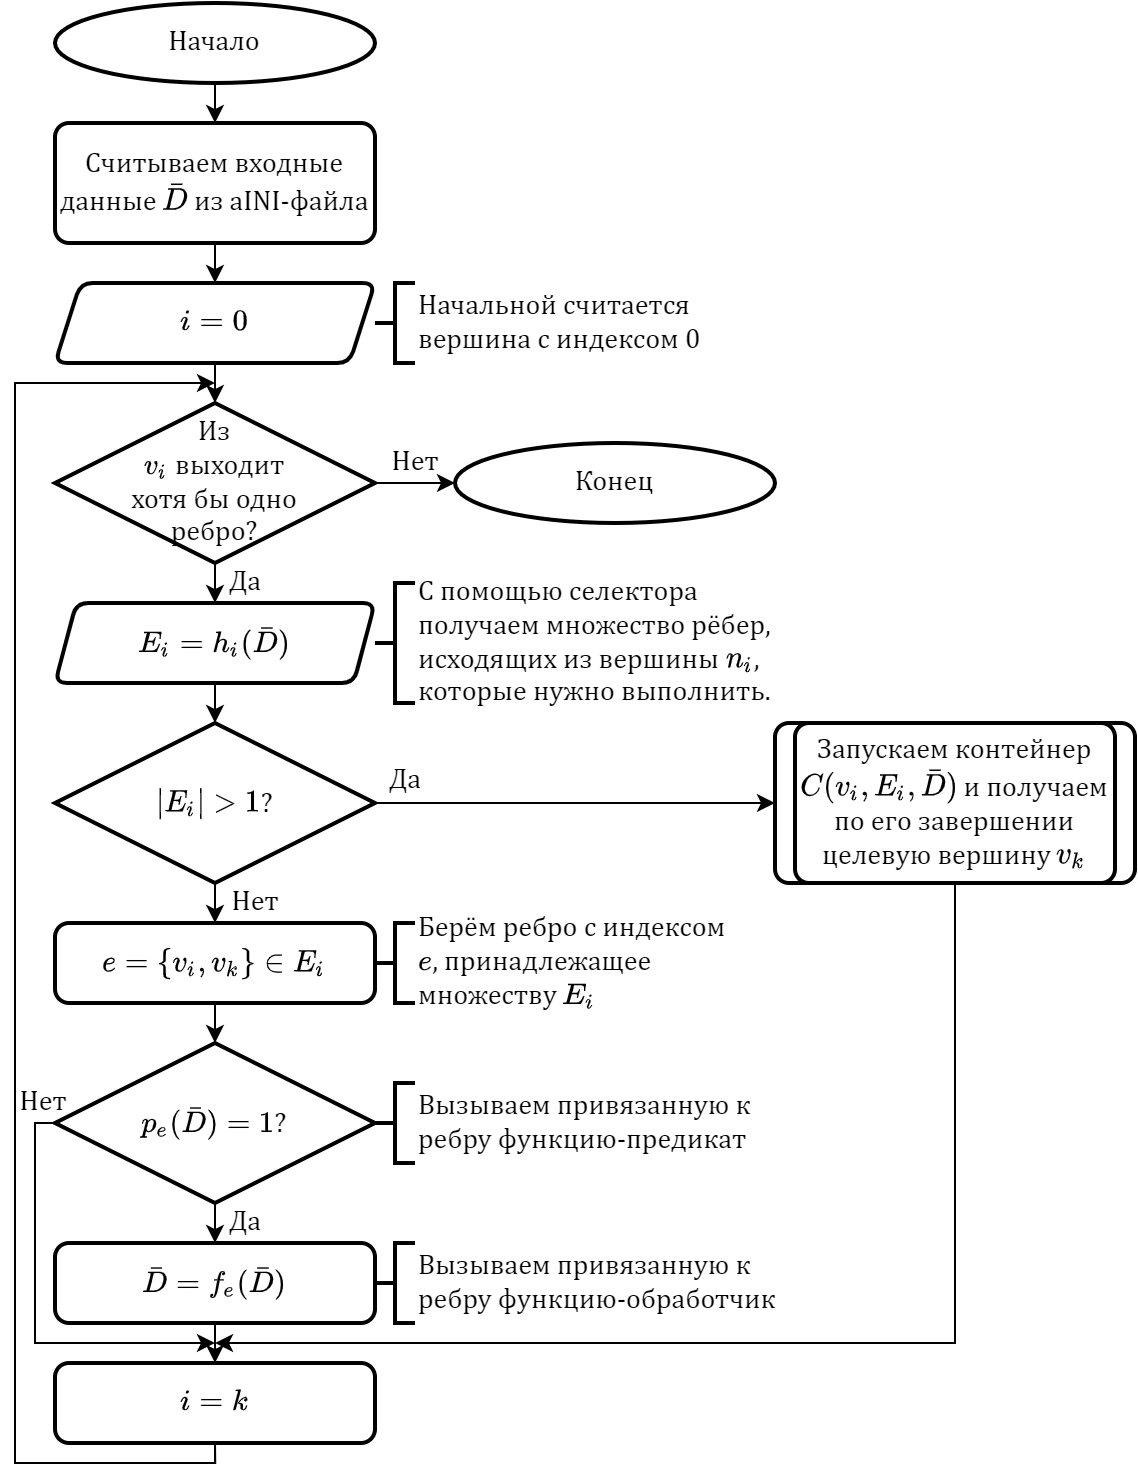

The diagram above was exported from draw.io. Its source (the exported page's mxGraphModel, read from the mxfile embedded in the PNG):
<mxGraphModel dx="1221" dy="764" grid="1" gridSize="10" guides="1" tooltips="1" connect="1" arrows="1" fold="1" page="1" pageScale="1" pageWidth="10000" pageHeight="10000" math="1" shadow="0" extFonts="Bad Script^https://fonts.googleapis.com/css?family=Bad+Script">
  <root>
    <mxCell id="0" />
    <mxCell id="1" parent="0" />
    <mxCell id="En16US4PE6WJlvnpMjOg-5" style="edgeStyle=orthogonalEdgeStyle;rounded=0;orthogonalLoop=1;jettySize=auto;html=1;exitX=0.5;exitY=1;exitDx=0;exitDy=0;exitPerimeter=0;entryX=0.5;entryY=0;entryDx=0;entryDy=0;fontFamily=Cambria Math;fontSize=14;" parent="1" source="En16US4PE6WJlvnpMjOg-1" target="En16US4PE6WJlvnpMjOg-3" edge="1">
      <mxGeometry relative="1" as="geometry" />
    </mxCell>
    <mxCell id="En16US4PE6WJlvnpMjOg-1" value="Начало" style="strokeWidth=2;html=1;shape=mxgraph.flowchart.start_2;whiteSpace=wrap;fontSize=14;fontFamily=Cambria Math;" parent="1" vertex="1">
      <mxGeometry x="120" y="80" width="160" height="40" as="geometry" />
    </mxCell>
    <mxCell id="En16US4PE6WJlvnpMjOg-19" style="edgeStyle=orthogonalEdgeStyle;rounded=0;orthogonalLoop=1;jettySize=auto;html=1;exitX=0.5;exitY=1;exitDx=0;exitDy=0;entryX=0.5;entryY=0;entryDx=0;entryDy=0;entryPerimeter=0;fontFamily=Cambria Math;fontSize=14;" parent="1" target="En16US4PE6WJlvnpMjOg-18" edge="1">
      <mxGeometry relative="1" as="geometry">
        <mxPoint x="200" y="260" as="sourcePoint" />
      </mxGeometry>
    </mxCell>
    <mxCell id="En16US4PE6WJlvnpMjOg-4" style="edgeStyle=orthogonalEdgeStyle;rounded=0;orthogonalLoop=1;jettySize=auto;html=1;exitX=0.5;exitY=1;exitDx=0;exitDy=0;entryX=0.5;entryY=0;entryDx=0;entryDy=0;fontFamily=Cambria Math;fontSize=14;" parent="1" source="En16US4PE6WJlvnpMjOg-3" edge="1">
      <mxGeometry relative="1" as="geometry">
        <mxPoint x="200" y="220" as="targetPoint" />
      </mxGeometry>
    </mxCell>
    <mxCell id="En16US4PE6WJlvnpMjOg-3" value="Считываем входные данные \(\bar{D}\) из aINI-файла" style="rounded=1;whiteSpace=wrap;html=1;absoluteArcSize=1;arcSize=14;strokeWidth=2;fontFamily=Cambria Math;fontSize=14;" parent="1" vertex="1">
      <mxGeometry x="120" y="140" width="160" height="60" as="geometry" />
    </mxCell>
    <mxCell id="En16US4PE6WJlvnpMjOg-6" value="" style="strokeWidth=2;html=1;shape=mxgraph.flowchart.annotation_2;align=left;labelPosition=right;pointerEvents=1;fontFamily=Cambria Math;fontSize=14;" parent="1" vertex="1">
      <mxGeometry x="280" y="220" width="20" height="40" as="geometry" />
    </mxCell>
    <mxCell id="En16US4PE6WJlvnpMjOg-8" value="Начальной считается&lt;br&gt;вершина с индексом 0" style="text;html=1;align=left;verticalAlign=middle;resizable=0;points=[];autosize=1;fontSize=14;fontFamily=Cambria Math;" parent="1" vertex="1">
      <mxGeometry x="300" y="220" width="160" height="40" as="geometry" />
    </mxCell>
    <mxCell id="En16US4PE6WJlvnpMjOg-16" style="edgeStyle=orthogonalEdgeStyle;rounded=0;orthogonalLoop=1;jettySize=auto;html=1;exitX=0.5;exitY=1;exitDx=0;exitDy=0;entryX=0.5;entryY=0;entryDx=0;entryDy=0;entryPerimeter=0;fontFamily=Cambria Math;fontSize=14;" parent="1" target="En16US4PE6WJlvnpMjOg-15" edge="1">
      <mxGeometry relative="1" as="geometry">
        <mxPoint x="200" y="420" as="sourcePoint" />
      </mxGeometry>
    </mxCell>
    <mxCell id="En16US4PE6WJlvnpMjOg-13" value="" style="strokeWidth=2;html=1;shape=mxgraph.flowchart.annotation_2;align=left;labelPosition=right;pointerEvents=1;fontFamily=Cambria Math;fontSize=14;" parent="1" vertex="1">
      <mxGeometry x="280" y="370" width="20" height="60" as="geometry" />
    </mxCell>
    <mxCell id="En16US4PE6WJlvnpMjOg-14" value="С помощью селектора&lt;br&gt;получаем множество рёбер,&lt;br&gt;исходящих из вершины \(n_i\),&lt;br&gt;которые нужно выполнить." style="text;html=1;align=left;verticalAlign=middle;resizable=0;points=[];autosize=1;fontSize=14;fontFamily=Cambria Math;" parent="1" vertex="1">
      <mxGeometry x="300" y="365" width="220" height="70" as="geometry" />
    </mxCell>
    <mxCell id="En16US4PE6WJlvnpMjOg-27" style="edgeStyle=orthogonalEdgeStyle;rounded=0;orthogonalLoop=1;jettySize=auto;html=1;exitX=0.5;exitY=1;exitDx=0;exitDy=0;exitPerimeter=0;entryX=0.5;entryY=0;entryDx=0;entryDy=0;fontFamily=Cambria Math;fontSize=14;" parent="1" source="En16US4PE6WJlvnpMjOg-15" target="En16US4PE6WJlvnpMjOg-26" edge="1">
      <mxGeometry relative="1" as="geometry" />
    </mxCell>
    <mxCell id="En16US4PE6WJlvnpMjOg-52" style="edgeStyle=orthogonalEdgeStyle;rounded=0;orthogonalLoop=1;jettySize=auto;html=1;exitX=1;exitY=0.5;exitDx=0;exitDy=0;exitPerimeter=0;fontFamily=Cambria Math;fontSize=14;entryX=0;entryY=0.5;entryDx=0;entryDy=0;" parent="1" source="En16US4PE6WJlvnpMjOg-15" edge="1" target="sDIggwg8x4NfvQoUqVEC-1">
      <mxGeometry relative="1" as="geometry">
        <mxPoint x="320" y="480" as="targetPoint" />
      </mxGeometry>
    </mxCell>
    <mxCell id="En16US4PE6WJlvnpMjOg-15" value="\(|E_i|&amp;gt;1\)?" style="strokeWidth=2;html=1;shape=mxgraph.flowchart.decision;whiteSpace=wrap;fontFamily=Cambria Math;fontSize=14;align=center;" parent="1" vertex="1">
      <mxGeometry x="120" y="440" width="160" height="80" as="geometry" />
    </mxCell>
    <mxCell id="En16US4PE6WJlvnpMjOg-20" style="edgeStyle=orthogonalEdgeStyle;rounded=0;orthogonalLoop=1;jettySize=auto;html=1;exitX=0.5;exitY=1;exitDx=0;exitDy=0;exitPerimeter=0;entryX=0.5;entryY=0;entryDx=0;entryDy=0;fontFamily=Cambria Math;fontSize=14;" parent="1" edge="1">
      <mxGeometry relative="1" as="geometry">
        <mxPoint x="200" y="340" as="sourcePoint" />
        <mxPoint x="200" y="380" as="targetPoint" />
      </mxGeometry>
    </mxCell>
    <mxCell id="En16US4PE6WJlvnpMjOg-24" style="edgeStyle=orthogonalEdgeStyle;rounded=0;orthogonalLoop=1;jettySize=auto;html=1;exitX=1;exitY=0.5;exitDx=0;exitDy=0;exitPerimeter=0;entryX=0;entryY=0.5;entryDx=0;entryDy=0;entryPerimeter=0;fontFamily=Cambria Math;fontSize=14;" parent="1" source="En16US4PE6WJlvnpMjOg-18" target="En16US4PE6WJlvnpMjOg-22" edge="1">
      <mxGeometry relative="1" as="geometry" />
    </mxCell>
    <mxCell id="En16US4PE6WJlvnpMjOg-18" value="Из&lt;br&gt;\(v_i\) выходит&lt;br&gt;хотя бы одно&lt;br&gt;ребро?" style="strokeWidth=2;html=1;shape=mxgraph.flowchart.decision;whiteSpace=wrap;fontFamily=Cambria Math;fontSize=14;align=center;" parent="1" vertex="1">
      <mxGeometry x="120" y="280" width="160" height="80" as="geometry" />
    </mxCell>
    <mxCell id="En16US4PE6WJlvnpMjOg-21" value="Нет" style="text;html=1;align=center;verticalAlign=middle;resizable=0;points=[];autosize=1;fontSize=14;fontFamily=Cambria Math;" parent="1" vertex="1">
      <mxGeometry x="280" y="300" width="40" height="20" as="geometry" />
    </mxCell>
    <mxCell id="En16US4PE6WJlvnpMjOg-22" value="Конец" style="strokeWidth=2;html=1;shape=mxgraph.flowchart.start_2;whiteSpace=wrap;fontSize=14;fontFamily=Cambria Math;" parent="1" vertex="1">
      <mxGeometry x="320" y="300" width="160" height="40" as="geometry" />
    </mxCell>
    <mxCell id="En16US4PE6WJlvnpMjOg-25" value="Да" style="text;html=1;align=center;verticalAlign=middle;resizable=0;points=[];autosize=1;fontSize=14;fontFamily=Cambria Math;" parent="1" vertex="1">
      <mxGeometry x="200" y="360" width="30" height="20" as="geometry" />
    </mxCell>
    <mxCell id="En16US4PE6WJlvnpMjOg-38" style="edgeStyle=orthogonalEdgeStyle;rounded=0;orthogonalLoop=1;jettySize=auto;html=1;exitX=0.5;exitY=1;exitDx=0;exitDy=0;entryX=0.5;entryY=0;entryDx=0;entryDy=0;entryPerimeter=0;fontFamily=Cambria Math;fontSize=14;" parent="1" source="En16US4PE6WJlvnpMjOg-26" target="En16US4PE6WJlvnpMjOg-37" edge="1">
      <mxGeometry relative="1" as="geometry" />
    </mxCell>
    <mxCell id="En16US4PE6WJlvnpMjOg-26" value="\(e=\{v_i,v_k\}\in{E_i}\)" style="rounded=1;whiteSpace=wrap;html=1;absoluteArcSize=1;arcSize=14;strokeWidth=2;fontFamily=Cambria Math;fontSize=14;" parent="1" vertex="1">
      <mxGeometry x="120" y="540" width="160" height="40" as="geometry" />
    </mxCell>
    <mxCell id="En16US4PE6WJlvnpMjOg-28" value="\(i=0\)" style="shape=parallelogram;html=1;strokeWidth=2;perimeter=parallelogramPerimeter;whiteSpace=wrap;rounded=1;arcSize=12;size=0.08000030517578124;fontFamily=Cambria Math;fontSize=14;align=center;" parent="1" vertex="1">
      <mxGeometry x="120" y="220" width="160" height="40" as="geometry" />
    </mxCell>
    <mxCell id="En16US4PE6WJlvnpMjOg-31" value="\(E_i=h_i(\bar{D})\)" style="shape=parallelogram;html=1;strokeWidth=2;perimeter=parallelogramPerimeter;whiteSpace=wrap;rounded=1;arcSize=12;size=0.06666666666666667;fontFamily=Cambria Math;fontSize=14;align=center;" parent="1" vertex="1">
      <mxGeometry x="120" y="380" width="160" height="40" as="geometry" />
    </mxCell>
    <mxCell id="En16US4PE6WJlvnpMjOg-33" value="" style="strokeWidth=2;html=1;shape=mxgraph.flowchart.annotation_2;align=left;labelPosition=right;pointerEvents=1;fontFamily=Cambria Math;fontSize=14;" parent="1" vertex="1">
      <mxGeometry x="280" y="540" width="20" height="40" as="geometry" />
    </mxCell>
    <mxCell id="En16US4PE6WJlvnpMjOg-34" value="Берём ребро с индексом&lt;br&gt;\(e\), принадлежащее&lt;br&gt;множеству \(E_i\)" style="text;html=1;align=left;verticalAlign=middle;resizable=0;points=[];autosize=1;fontSize=14;fontFamily=Cambria Math;" parent="1" vertex="1">
      <mxGeometry x="300" y="530" width="180" height="60" as="geometry" />
    </mxCell>
    <mxCell id="En16US4PE6WJlvnpMjOg-36" value="Нет" style="text;html=1;align=center;verticalAlign=middle;resizable=0;points=[];autosize=1;fontSize=14;fontFamily=Cambria Math;" parent="1" vertex="1">
      <mxGeometry x="200" y="520" width="40" height="20" as="geometry" />
    </mxCell>
    <mxCell id="En16US4PE6WJlvnpMjOg-40" style="edgeStyle=orthogonalEdgeStyle;rounded=0;orthogonalLoop=1;jettySize=auto;html=1;exitX=0.5;exitY=1;exitDx=0;exitDy=0;exitPerimeter=0;entryX=0.5;entryY=0;entryDx=0;entryDy=0;fontFamily=Cambria Math;fontSize=14;" parent="1" source="En16US4PE6WJlvnpMjOg-37" target="En16US4PE6WJlvnpMjOg-39" edge="1">
      <mxGeometry relative="1" as="geometry" />
    </mxCell>
    <mxCell id="En16US4PE6WJlvnpMjOg-45" style="edgeStyle=orthogonalEdgeStyle;rounded=0;orthogonalLoop=1;jettySize=auto;html=1;exitX=0;exitY=0.5;exitDx=0;exitDy=0;exitPerimeter=0;fontFamily=Cambria Math;fontSize=14;" parent="1" source="En16US4PE6WJlvnpMjOg-37" edge="1">
      <mxGeometry relative="1" as="geometry">
        <mxPoint x="200" y="750" as="targetPoint" />
        <Array as="points">
          <mxPoint x="110" y="640" />
          <mxPoint x="110" y="750" />
        </Array>
      </mxGeometry>
    </mxCell>
    <mxCell id="En16US4PE6WJlvnpMjOg-37" value="\(p_e(\bar{D})=1\)?" style="strokeWidth=2;html=1;shape=mxgraph.flowchart.decision;whiteSpace=wrap;fontFamily=Cambria Math;fontSize=14;align=center;" parent="1" vertex="1">
      <mxGeometry x="120" y="600" width="160" height="80" as="geometry" />
    </mxCell>
    <mxCell id="En16US4PE6WJlvnpMjOg-44" style="edgeStyle=orthogonalEdgeStyle;rounded=0;orthogonalLoop=1;jettySize=auto;html=1;exitX=0.5;exitY=1;exitDx=0;exitDy=0;entryX=0.5;entryY=0;entryDx=0;entryDy=0;fontFamily=Cambria Math;fontSize=14;" parent="1" source="En16US4PE6WJlvnpMjOg-39" target="En16US4PE6WJlvnpMjOg-43" edge="1">
      <mxGeometry relative="1" as="geometry" />
    </mxCell>
    <mxCell id="En16US4PE6WJlvnpMjOg-39" value="$$\bar{D}=f_e(\bar{D})$$" style="rounded=1;whiteSpace=wrap;html=1;absoluteArcSize=1;arcSize=14;strokeWidth=2;fontFamily=Cambria Math;fontSize=14;" parent="1" vertex="1">
      <mxGeometry x="120" y="700" width="160" height="40" as="geometry" />
    </mxCell>
    <mxCell id="En16US4PE6WJlvnpMjOg-41" value="Да" style="text;html=1;align=center;verticalAlign=middle;resizable=0;points=[];autosize=1;fontSize=14;fontFamily=Cambria Math;" parent="1" vertex="1">
      <mxGeometry x="200" y="680" width="30" height="20" as="geometry" />
    </mxCell>
    <mxCell id="En16US4PE6WJlvnpMjOg-42" value="Нет" style="text;html=1;align=center;verticalAlign=middle;resizable=0;points=[];autosize=1;fontSize=14;fontFamily=Cambria Math;" parent="1" vertex="1">
      <mxGeometry x="94" y="620" width="40" height="20" as="geometry" />
    </mxCell>
    <mxCell id="En16US4PE6WJlvnpMjOg-51" style="edgeStyle=orthogonalEdgeStyle;rounded=0;orthogonalLoop=1;jettySize=auto;html=1;exitX=0.5;exitY=1;exitDx=0;exitDy=0;fontFamily=Cambria Math;fontSize=14;" parent="1" source="En16US4PE6WJlvnpMjOg-43" edge="1">
      <mxGeometry relative="1" as="geometry">
        <mxPoint x="200" y="270" as="targetPoint" />
        <Array as="points">
          <mxPoint x="200" y="810" />
          <mxPoint x="100" y="810" />
          <mxPoint x="100" y="270" />
        </Array>
      </mxGeometry>
    </mxCell>
    <mxCell id="En16US4PE6WJlvnpMjOg-43" value="$$i=k$$" style="rounded=1;whiteSpace=wrap;html=1;absoluteArcSize=1;arcSize=14;strokeWidth=2;fontFamily=Cambria Math;fontSize=14;" parent="1" vertex="1">
      <mxGeometry x="120" y="760" width="160" height="40" as="geometry" />
    </mxCell>
    <mxCell id="En16US4PE6WJlvnpMjOg-46" value="" style="strokeWidth=2;html=1;shape=mxgraph.flowchart.annotation_2;align=left;labelPosition=right;pointerEvents=1;fontFamily=Cambria Math;fontSize=14;" parent="1" vertex="1">
      <mxGeometry x="280" y="620" width="20" height="40" as="geometry" />
    </mxCell>
    <mxCell id="En16US4PE6WJlvnpMjOg-47" value="Вызываем привязанную к&lt;br&gt;ребру функцию-предикат" style="text;html=1;align=left;verticalAlign=middle;resizable=0;points=[];autosize=1;fontSize=14;fontFamily=Cambria Math;" parent="1" vertex="1">
      <mxGeometry x="300" y="620" width="190" height="40" as="geometry" />
    </mxCell>
    <mxCell id="En16US4PE6WJlvnpMjOg-49" value="" style="strokeWidth=2;html=1;shape=mxgraph.flowchart.annotation_2;align=left;labelPosition=right;pointerEvents=1;fontFamily=Cambria Math;fontSize=14;" parent="1" vertex="1">
      <mxGeometry x="280" y="700" width="20" height="40" as="geometry" />
    </mxCell>
    <mxCell id="En16US4PE6WJlvnpMjOg-50" value="Вызываем привязанную к&lt;br&gt;ребру функцию-обработчик" style="text;html=1;align=left;verticalAlign=middle;resizable=0;points=[];autosize=1;fontSize=14;fontFamily=Cambria Math;" parent="1" vertex="1">
      <mxGeometry x="300" y="700" width="200" height="40" as="geometry" />
    </mxCell>
    <mxCell id="En16US4PE6WJlvnpMjOg-53" value="Да" style="text;html=1;align=center;verticalAlign=middle;resizable=0;points=[];autosize=1;fontSize=14;fontFamily=Cambria Math;" parent="1" vertex="1">
      <mxGeometry x="280" y="459" width="30" height="20" as="geometry" />
    </mxCell>
    <mxCell id="sDIggwg8x4NfvQoUqVEC-1" value="" style="rounded=1;whiteSpace=wrap;html=1;absoluteArcSize=1;arcSize=14;strokeWidth=2;" vertex="1" parent="1">
      <mxGeometry x="480" y="440" width="180" height="80" as="geometry" />
    </mxCell>
    <mxCell id="sDIggwg8x4NfvQoUqVEC-3" style="edgeStyle=orthogonalEdgeStyle;rounded=0;orthogonalLoop=1;jettySize=auto;html=1;exitX=0.5;exitY=1;exitDx=0;exitDy=0;fontFamily=Cambria Math;fontSize=14;" edge="1" parent="1" source="sDIggwg8x4NfvQoUqVEC-2">
      <mxGeometry relative="1" as="geometry">
        <mxPoint x="200.0000000000001" y="750" as="targetPoint" />
        <Array as="points">
          <mxPoint x="570" y="750" />
        </Array>
      </mxGeometry>
    </mxCell>
    <mxCell id="sDIggwg8x4NfvQoUqVEC-2" value="Запускаем контейнер \(C(v_i,E_i,\bar{D})\) и получаем по его завершении целевую вершину \(v_k\)" style="rounded=1;whiteSpace=wrap;html=1;absoluteArcSize=1;arcSize=14;strokeWidth=2;fontFamily=Cambria Math;fontSize=14;" vertex="1" parent="1">
      <mxGeometry x="490" y="440" width="160" height="80" as="geometry" />
    </mxCell>
  </root>
</mxGraphModel>